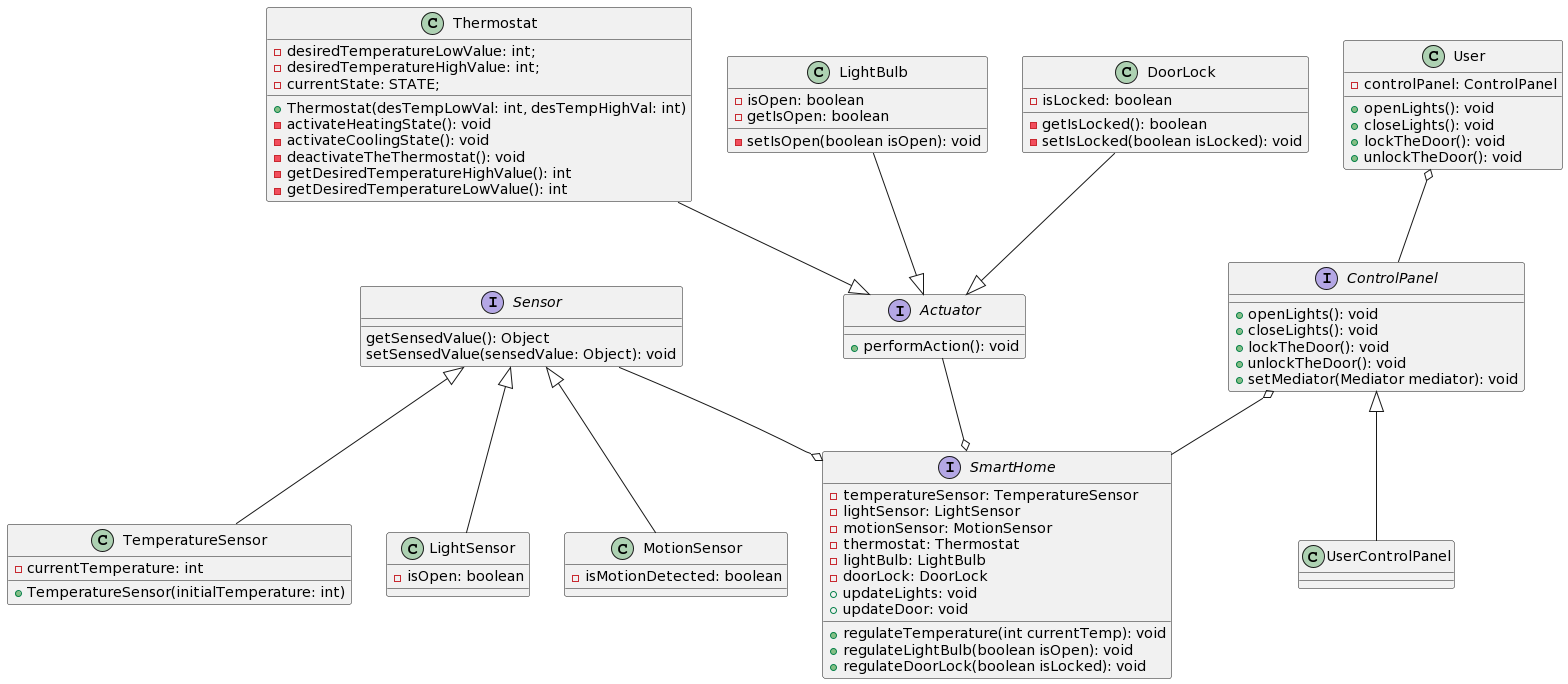

The diagram above was rendered by PlantUML. Its source (embedded in the PNG):
@startuml
interface Sensor {
        getSensedValue(): Object
        setSensedValue(sensedValue: Object): void
}
class TemperatureSensor {
    -currentTemperature: int
    +TemperatureSensor(initialTemperature: int)
}
class LightSensor {
    -isOpen: boolean
}
class MotionSensor {
    -isMotionDetected: boolean
}
interface Actuator {
    +performAction(): void
}
class Thermostat {
    -desiredTemperatureLowValue: int;
    -desiredTemperatureHighValue: int;
    -currentState: STATE;
    +Thermostat(desTempLowVal: int, desTempHighVal: int)
    -activateHeatingState(): void
    -activateCoolingState(): void
    -deactivateTheThermostat(): void
    -getDesiredTemperatureHighValue(): int
    -getDesiredTemperatureLowValue(): int
}
class LightBulb {
    -isOpen: boolean
    -getIsOpen: boolean
    -setIsOpen(boolean isOpen): void
}
class DoorLock {
    -isLocked: boolean
    -getIsLocked(): boolean
    -setIsLocked(boolean isLocked): void
}
interface ControlPanel {
    +openLights(): void
    +closeLights(): void
    +lockTheDoor(): void
    +unlockTheDoor(): void
    +setMediator(Mediator mediator): void
}
class UserControlPanel {
}
interface SmartHome {
    -temperatureSensor: TemperatureSensor
    -lightSensor: LightSensor
    -motionSensor: MotionSensor
    -thermostat: Thermostat
    -lightBulb: LightBulb
    -doorLock: DoorLock
    +regulateTemperature(int currentTemp): void
    +regulateLightBulb(boolean isOpen): void
    +regulateDoorLock(boolean isLocked): void
    +updateLights: void
    +updateDoor: void
}
class User {
   -controlPanel: ControlPanel
   +openLights(): void
   +closeLights(): void
   +lockTheDoor(): void
   +unlockTheDoor(): void
}

ControlPanel o-- SmartHome
Sensor --o  SmartHome
Actuator --o SmartHome
Sensor <|-- TemperatureSensor
Sensor <|-- LightSensor
Sensor <|-- MotionSensor
Thermostat  --|>  Actuator
LightBulb  --|>   Actuator
DoorLock  --|> Actuator
ControlPanel <|--  UserControlPanel
User o-- ControlPanel
@enduml